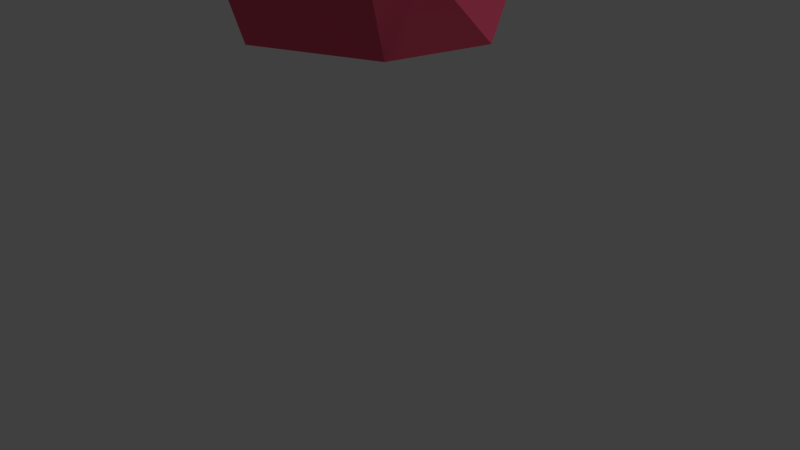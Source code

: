 # Source: flyingrock.blend  (saved by Blender 2.75.0; exported with 4.5.12 LTS)
import bpy
from mathutils import Matrix  # noqa: F401  (used for matrix-valued properties, if any)

bpy.ops.wm.read_factory_settings(use_empty=True)
scene = bpy.context.scene
scene.name = 'Scene'

# ---- collections
col_collection_1 = bpy.data.collections.new('Collection 1'); scene.collection.children.link(col_collection_1)

# ---- materials (node trees are filled in below, after node groups)
mat_pomegranatemat = bpy.data.materials.new('PomegranateMat')
mat_pomegranatemat.alpha_threshold = 0.0
mat_pomegranatemat.use_transparent_shadow = False
mat_pomegranatemat.diffuse_color = (0.8, 0.09318, 0.1737, 1.0)
mat_pomegranatemat.roughness = 0.5
mat_pomegranatemat.specular_intensity = 0.0

# ---- material node trees

# ---- world
world_world = bpy.data.worlds.new('World'); scene.world = world_world
world_world.color = (0.05088, 0.05088, 0.05088)
world_world.use_sun_shadow = False
world_world.sun_shadow_jitter_overblur = 0.0
world_world.cycles.sampling_method = 'MANUAL'
world_world.cycles.sample_map_resolution = 256

# ---- cameras
cam_camera = bpy.data.cameras.new('Camera')
cam_camera.clip_end = 100.0
cam_camera.lens = 35.0
cam_camera.sensor_width = 32.0
cam_camera.sensor_height = 18.0
cam_camera.ortho_scale = 7.314
cam_camera.dof.focus_distance = 0.0
cam_camera.dof.aperture_fstop = 128.0

# ---- lights
light_lamp = bpy.data.lights.new('Lamp', 'SUN')
light_lamp.transmission_factor = 0.0
light_lamp.cutoff_distance = 30.0
light_lamp.angle = 0.1993
light_lamp.energy = 1.0
light_lamp.shadow_buffer_clip_start = 1.001
light_lamp.shadow_soft_size = 0.1
light_lamp.shadow_cascade_max_distance = 1000.0
light_lamp.cycles.use_multiple_importance_sampling = False

# ---- meshes
me_cube_001 = bpy.data.meshes.new('Cube.001')
me_cube_001.from_pydata([(-1.0, -1.0, -1.0), (0.0, 0.4656, 3.634), (0.0, 1.0, -1.0), (1.0, -1.0, 0.8706)], [], [(1, 2, 0), (1, 0, 3), (0, 2, 3), (1, 3, 2)])
me_cube_001.materials.append(mat_pomegranatemat)
me_cube_001.use_remesh_preserve_volume = False
me_cube_001.use_remesh_preserve_attributes = False
me_cube_001.use_mirror_vertex_groups = False
me_cube_001.update()
me_cube = bpy.data.meshes.new('Cube')
me_cube.from_pydata([(1.0, 1.0, -1.0), (0.6757, -0.3589, -1.0), (-1.0, -1.0, -1.0), (-1.0, 1.0, -1.0), (1.414, 1.414, 1.0), (1.414, -1.414, 1.0), (-1.414, -1.414, 1.0), (-1.414, 1.414, 1.0), (0.3967, 0.7789, 1.7), (0.6018, -0.5162, 1.7), (-0.4591, 1.788e-07, 1.454)], [], [(0, 1, 2, 3), (0, 4, 5, 1), (1, 5, 6, 2), (2, 6, 7, 3), (4, 0, 3, 7), (6, 5, 9, 10), (5, 4, 8, 9), (7, 6, 10), (8, 10, 9), (4, 7, 10, 8)])
_uv = me_cube.uv_layers.new(name='UVMap')
_uv.uv.foreach_set('vector', [0.531, 0.4396, 0.5814, 0.6504, 0.8413, 0.7499, 0.8413, 0.4396, 0.3111, 0.06452, 0.6214, 0.0002731, 0.6214, 0.4391, 0.3111, 0.2754, 0.0002731, 0.5542, 0.3106, 0.4396, 0.3106, 0.8784, 0.0002731, 0.8141, 0.0002731, 0.8141, 0.3106, 0.8784, 0.3106, 0.4396, 0.0002731, 0.5039, 0.3106, 0.0002731, 0.0002731, 0.06452, 0.0002731, 0.3748, 0.3106, 0.4391, 0.8413, 0.0002731, 0.8413, 0.4391, 0.702, 0.313, 0.6219, 0.1484, 0.9997, 0.0002731, 0.9997, 0.4391, 0.8419, 0.3405, 0.8737, 0.1396, 0.99, 0.4396, 0.99, 0.8784, 0.8419, 0.659, 0.531, 0.817, 0.6978, 0.7504, 0.6978, 0.9335, 0.5305, 0.4396, 0.5305, 0.8784, 0.3111, 0.7302, 0.4319, 0.5975])
me_cube.materials.append(mat_pomegranatemat)
me_cube.use_remesh_preserve_volume = False
me_cube.use_remesh_preserve_attributes = False
me_cube.use_mirror_vertex_groups = False
me_cube.update()

# ---- objects
ob_cube_001 = bpy.data.objects.new('Cube.001', me_cube_001)
ob_cube = bpy.data.objects.new('Cube', me_cube)
ob_lamp = bpy.data.objects.new('Lamp', light_lamp)
ob_camera = bpy.data.objects.new('Camera', cam_camera)

# ---- transforms, parenting, visibility, modifiers, constraints
ob_cube_001.location = (1.893, 0.0, 3.807)
ob_cube_001.rotation_euler = (0.2163, 0.2022, 0.1861)
ob_cube_001.scale = (0.2619, 0.2619, 0.2619)
ob_cube_001.lineart.crease_threshold = 0.0
ob_cube.location = (0.0, 0.0, 3.731)
ob_cube.lock_rotations_4d = False
ob_cube.empty_display_type = 'ARROWS'
ob_cube.lineart.crease_threshold = 0.0
ob_lamp.location = (4.076, 1.005, 5.904)
ob_lamp.rotation_euler = (0.6503, 0.05522, 1.866)
ob_lamp.lock_rotations_4d = False
ob_lamp.empty_display_type = 'ARROWS'
ob_lamp.color = (0.0, 0.0, 0.0, 0.0)
ob_lamp.lineart.crease_threshold = 0.0
ob_camera.location = (7.481, -6.508, 5.344)
ob_camera.rotation_euler = (1.109, 0.01082, 0.8149)
ob_camera.lock_rotations_4d = False
ob_camera.empty_display_type = 'ARROWS'
ob_camera.color = (0.0, 0.0, 0.0, 0.0)
ob_camera.display_type = 'WIRE'
ob_camera.lineart.crease_threshold = 0.0

# ---- collection membership
col_collection_1.objects.link(ob_cube_001)
col_collection_1.objects.link(ob_cube)
col_collection_1.objects.link(ob_lamp)
col_collection_1.objects.link(ob_camera)

# ---- scene / render settings (as saved in the file)
scene.camera = ob_camera
scene.frame_start = 1; scene.frame_end = 200; scene.frame_set(96)
scene.render.engine = 'BLENDER_EEVEE_NEXT'
scene.render.resolution_percentage = 50
scene.render.dither_intensity = 0.0
scene.cycles.use_denoising = False
scene.cycles.samples = 10
scene.cycles.sampling_pattern = 'TABULATED_SOBOL'
scene.cycles.light_sampling_threshold = 0.0
scene.cycles.use_adaptive_sampling = False
scene.cycles.use_light_tree = False
scene.cycles.blur_glossy = 0.0
scene.cycles.pixel_filter_type = 'GAUSSIAN'
scene.cycles.sample_clamp_indirect = 0.0
scene.view_settings.view_transform = 'Standard'
bpy.context.view_layer.update()
